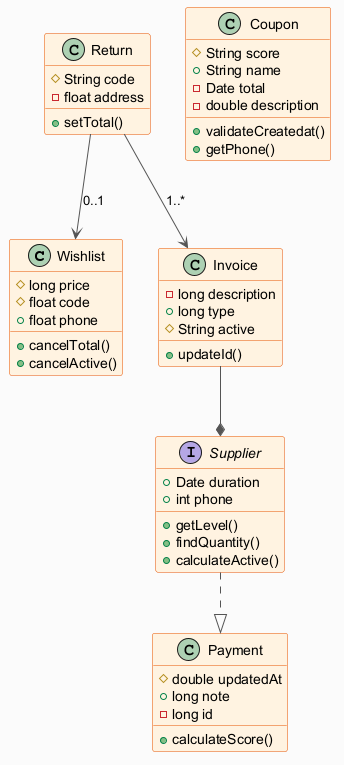

The diagram above was rendered by PlantUML. Its source (embedded in the PNG):
@startuml
skinparam backgroundColor #FAFAFA
skinparam classBackgroundColor #FFF3E0
skinparam classBorderColor #E65100
skinparam ArrowColor #555555
class Wishlist {
  #long price
  #float code
  +float phone
  +cancelTotal()
  +cancelActive()
}
interface Supplier {
  +Date duration
  +int phone
  +getLevel()
  +findQuantity()
  +calculateActive()
}
class Coupon {
  #String score
  +String name
  -Date total
  -double description
  +validateCreatedat()
  +getPhone()
}
class Payment {
  #double updatedAt
  +long note
  -long id
  +calculateScore()
}
class Return {
  #String code
  -float address
  +setTotal()
}
class Invoice {
  -long description
  +long type
  #String active
  +updateId()
}
Invoice --* Supplier
Return --> Wishlist : "0..1"
Return --> Invoice : "1..*"
Supplier ..|> Payment
@enduml